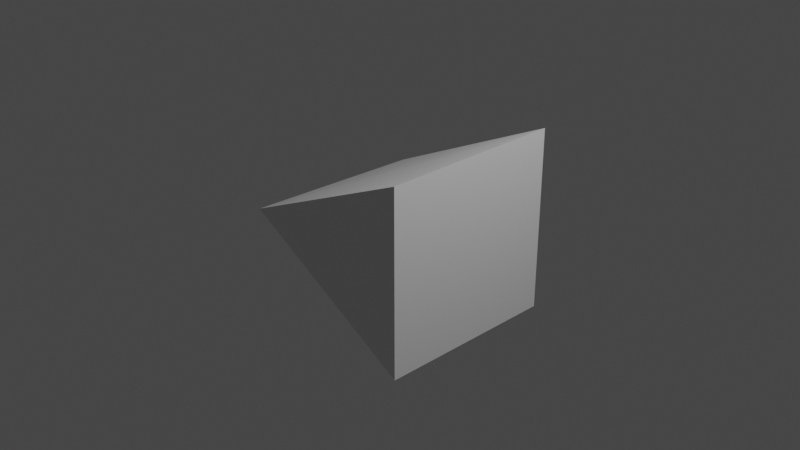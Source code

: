 # Source: arrow.blend  (saved by Blender 2.83.18; exported with 4.5.12 LTS)
import bpy
from mathutils import Matrix  # noqa: F401  (used for matrix-valued properties, if any)

bpy.ops.wm.read_factory_settings(use_empty=True)
scene = bpy.context.scene
scene.name = 'Scene'

# ---- collections
col_collection = bpy.data.collections.new('Collection'); scene.collection.children.link(col_collection)

# ---- materials (node trees are filled in below, after node groups)
mat_material = bpy.data.materials.new('Material')
mat_material.alpha_threshold = 0.0
mat_material.use_transparent_shadow = False
mat_material.line_color = (0.0, 0.0, 0.0, 1.0)

# ---- material node trees
mat_material.use_nodes = True; mat_material.node_tree.nodes.clear()
_N = mat_material.node_tree.nodes; _L = mat_material.node_tree.links
n0 = _N.new('ShaderNodeOutputMaterial'); n0.name = 'Material Output'; n0.location = (300, 300)
n1 = _N.new('ShaderNodeBsdfPrincipled'); n1.name = 'Principled BSDF'; n1.location = (10, 300)
n1.distribution = 'GGX'
n1.subsurface_method = 'BURLEY'
n1.inputs[2].default_value = 0.4
n1.inputs[3].default_value = 1.45
n1.inputs[27].default_value = (0.0, 0.0, 0.0, 1.0)
n1.inputs[28].default_value = 1.0
_L.new(n1.outputs[0], n0.inputs[0])
n0.is_active_output = True

# ---- world
world_world = bpy.data.worlds.new('World'); scene.world = world_world
world_world.use_nodes = True; world_world.node_tree.nodes.clear()
_N = world_world.node_tree.nodes; _L = world_world.node_tree.links
n0 = _N.new('ShaderNodeOutputWorld'); n0.name = 'World Output'; n0.location = (300, 300)
n1 = _N.new('ShaderNodeBackground'); n1.name = 'Background'; n1.location = (10, 300)
n1.inputs[0].default_value = (0.05088, 0.05088, 0.05088, 1.0)
_L.new(n1.outputs[0], n0.inputs[0])
n0.is_active_output = True
world_world.color = (0.05088, 0.05088, 0.05088)
world_world.use_sun_shadow = False
world_world.sun_shadow_jitter_overblur = 0.0

# ---- cameras
cam_camera = bpy.data.cameras.new('Camera')
cam_camera.clip_end = 100.0
cam_camera.ortho_scale = 7.314

# ---- lights
light_light = bpy.data.lights.new('Light', 'POINT')
light_light.transmission_factor = 0.0
light_light.energy = 1000.0
light_light.shadow_soft_size = 0.1
light_light.shadow_maximum_resolution = 0.006
light_light.use_absolute_resolution = True

# ---- meshes
me_cube = bpy.data.meshes.new('Cube')
me_cube.from_pydata([(1.0, 1.0, 1.0), (1.0, 1.0, -1.0), (1.0, -1.0, 1.0), (1.0, -1.0, -1.0), (-1.0, 1.0, 0.0468), (-1.0, 1.0, 0.0468), (-1.0, -1.0, 0.093), (-1.0, -1.0, 0.093)], [], [(0, 4, 6, 2), (3, 2, 6, 7), (7, 6, 4, 5), (5, 1, 3, 7), (1, 0, 2, 3), (5, 4, 0, 1)])
_uv = me_cube.uv_layers.new(name='UVMap')
_uv.uv.foreach_set('vector', [0.625, 0.5, 0.8808, 0.4942, 0.899, 0.726, 0.625, 0.75, 0.375, 0.75, 0.625, 0.75, 0.5116, 1.0, 0.5116, 1.0, 0.5116, 0.0, 0.5116, 0.0, 0.5058, 0.25, 0.5058, 0.25, 0.125, 0.5, 0.375, 0.5, 0.375, 0.75, 0.09524, 0.7202, 0.375, 0.5, 0.625, 0.5, 0.625, 0.75, 0.375, 0.75, 0.5058, 0.25, 0.5058, 0.25, 0.625, 0.5, 0.375, 0.5])
me_cube.materials.append(mat_material)
me_cube.use_remesh_preserve_volume = False
me_cube.use_remesh_preserve_attributes = False
me_cube.use_mirror_vertex_groups = False
me_cube.update()

# ---- objects
ob_cube = bpy.data.objects.new('Cube', me_cube)
ob_light = bpy.data.objects.new('Light', light_light)
ob_camera = bpy.data.objects.new('Camera', cam_camera)

# ---- transforms, parenting, visibility, modifiers, constraints
ob_cube.location = (0.0, 0.0, 0.0)
ob_cube.lock_rotations_4d = False
ob_cube.empty_display_type = 'ARROWS'
ob_cube.lineart.crease_threshold = 0.0
ob_light.location = (4.076, 1.005, 5.904)
ob_light.rotation_euler = (0.6503, 0.05522, 1.866)
ob_light.lock_rotations_4d = False
ob_light.empty_display_type = 'ARROWS'
ob_light.color = (0.0, 0.0, 0.0, 0.0)
ob_light.lineart.crease_threshold = 0.0
ob_camera.location = (7.359, -6.926, 4.958)
ob_camera.rotation_euler = (1.109, 0.0, 0.8149)
ob_camera.lock_rotations_4d = False
ob_camera.empty_display_type = 'ARROWS'
ob_camera.color = (0.0, 0.0, 0.0, 0.0)
ob_camera.display_type = 'WIRE'
ob_camera.lineart.crease_threshold = 0.0

# ---- collection membership
col_collection.objects.link(ob_cube)
col_collection.objects.link(ob_light)
col_collection.objects.link(ob_camera)

# ---- scene / render settings (as saved in the file)
scene.camera = ob_camera
scene.frame_start = 1; scene.frame_end = 250; scene.frame_set(1)
scene.render.engine = 'BLENDER_EEVEE_NEXT'
scene.cycles.use_denoising = False
scene.cycles.samples = 128
scene.cycles.sampling_pattern = 'TABULATED_SOBOL'
scene.cycles.use_adaptive_sampling = False
scene.cycles.use_light_tree = False
scene.view_settings.view_transform = 'Filmic'
bpy.context.view_layer.update()
